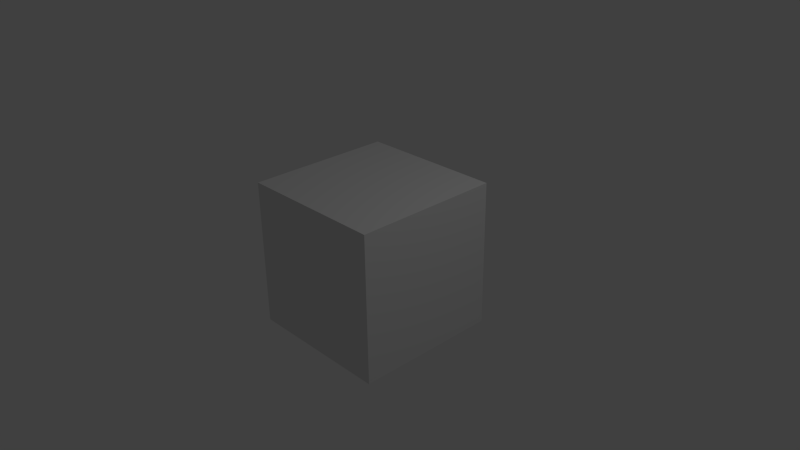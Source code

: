 # Source: TestGUIRocket.blend  (saved by Blender 2.79.1; exported with 4.5.12 LTS)
import bpy
from mathutils import Matrix  # noqa: F401  (used for matrix-valued properties, if any)

bpy.ops.wm.read_factory_settings(use_empty=True)
scene = bpy.context.scene
scene.name = 'Scene'

# ---- collections
col_collection_1 = bpy.data.collections.new('Collection 1'); scene.collection.children.link(col_collection_1)

# ---- materials (node trees are filled in below, after node groups)
mat_material = bpy.data.materials.new('Material')
mat_material.alpha_threshold = 0.0
mat_material.roughness = 0.5
mat_material.line_color = (0.0, 0.0, 0.0, 1.0)

# ---- material node trees

# ---- world
world_world = bpy.data.worlds.new('World'); scene.world = world_world
world_world.color = (0.05088, 0.05088, 0.05088)
world_world.use_sun_shadow = False
world_world.sun_shadow_jitter_overblur = 0.0
world_world.cycles.sampling_method = 'NONE'
world_world.cycles.sample_map_resolution = 256

# ---- cameras
cam_camera = bpy.data.cameras.new('Camera')
cam_camera.clip_end = 100.0
cam_camera.lens = 35.0
cam_camera.sensor_width = 32.0
cam_camera.sensor_height = 18.0
cam_camera.ortho_scale = 7.314
cam_camera.dof.focus_distance = 0.0
cam_camera.dof.aperture_fstop = 128.0

# ---- lights
light_lamp = bpy.data.lights.new('Lamp', 'POINT')
light_lamp.transmission_factor = 0.0
light_lamp.cutoff_distance = 30.0
light_lamp.energy = 100.0
light_lamp.shadow_buffer_clip_start = 1.001
light_lamp.shadow_soft_size = 1.0
light_lamp.shadow_maximum_resolution = 0.006
light_lamp.use_absolute_resolution = True
light_lamp.cycles.use_multiple_importance_sampling = False

# ---- meshes
me_cube = bpy.data.meshes.new('Cube')
me_cube.from_pydata([(1.0, 1.0, -1.0), (1.0, -1.0, -1.0), (-1.0, -1.0, -1.0), (-1.0, 1.0, -1.0), (1.0, 1.0, 1.0), (1.0, -1.0, 1.0), (-1.0, -1.0, 1.0), (-1.0, 1.0, 1.0)], [], [(0, 1, 2, 3), (4, 7, 6, 5), (0, 4, 5, 1), (1, 5, 6, 2), (2, 6, 7, 3), (4, 0, 3, 7)])
me_cube.materials.append(mat_material)
me_cube.use_remesh_preserve_volume = False
me_cube.use_remesh_preserve_attributes = False
me_cube.use_mirror_vertex_groups = False
me_cube.update()

# ---- objects
ob_cube = bpy.data.objects.new('Cube', me_cube)
ob_lamp = bpy.data.objects.new('Lamp', light_lamp)
ob_camera = bpy.data.objects.new('Camera', cam_camera)

# ---- transforms, parenting, visibility, modifiers, constraints
ob_cube.location = (0.0, 0.0, 0.0)
ob_cube.lock_rotations_4d = False
ob_cube.empty_display_type = 'ARROWS'
ob_cube.lineart.crease_threshold = 0.0
ob_lamp.location = (4.076, 1.005, 5.904)
ob_lamp.rotation_euler = (0.6503, 0.05522, 1.866)
ob_lamp.lock_rotations_4d = False
ob_lamp.empty_display_type = 'ARROWS'
ob_lamp.color = (0.0, 0.0, 0.0, 0.0)
ob_lamp.lineart.crease_threshold = 0.0
ob_camera.location = (7.481, -6.508, 5.344)
ob_camera.rotation_euler = (1.109, 0.01082, 0.8149)
ob_camera.lock_rotations_4d = False
ob_camera.empty_display_type = 'ARROWS'
ob_camera.color = (0.0, 0.0, 0.0, 0.0)
ob_camera.display_type = 'WIRE'
ob_camera.lineart.crease_threshold = 0.0

# ---- collection membership
col_collection_1.objects.link(ob_cube)
col_collection_1.objects.link(ob_lamp)
col_collection_1.objects.link(ob_camera)

# ---- scene / render settings (as saved in the file)
scene.camera = ob_camera
scene.frame_start = 1; scene.frame_end = 250; scene.frame_set(6)
scene.render.engine = 'BLENDER_EEVEE_NEXT'
scene.render.image_settings.color_mode = 'RGB'
scene.render.image_settings.compression = 90
scene.render.resolution_percentage = 50
scene.render.dither_intensity = 0.0
scene.render.bake_margin = 2
scene.render.bake_bias = 0.0
scene.cycles.use_denoising = False
scene.cycles.samples = 10
scene.cycles.sampling_pattern = 'TABULATED_SOBOL'
scene.cycles.light_sampling_threshold = 0.0
scene.cycles.use_adaptive_sampling = False
scene.cycles.use_light_tree = False
scene.cycles.blur_glossy = 0.0
scene.cycles.volume_bounces = 1
scene.cycles.pixel_filter_type = 'GAUSSIAN'
scene.cycles.sample_clamp_indirect = 0.0
scene.view_settings.view_transform = 'Standard'
bpy.context.view_layer.update()
